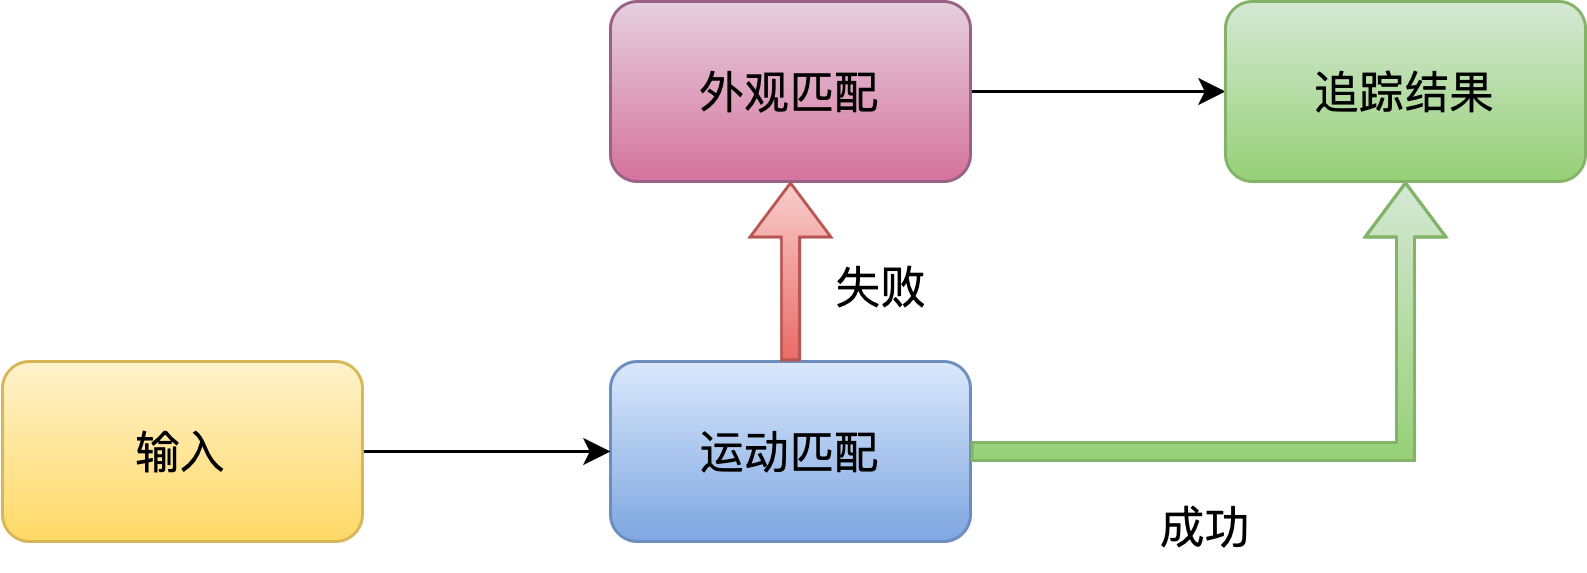

The diagram above was exported from draw.io. Its source (the exported page's mxGraphModel, read from the mxfile embedded in the PNG):
<mxGraphModel dx="946" dy="589" grid="1" gridSize="10" guides="1" tooltips="1" connect="1" arrows="1" fold="1" page="1" pageScale="1" pageWidth="1169" pageHeight="827" math="0" shadow="0">
  <root>
    <mxCell id="0" />
    <mxCell id="1" parent="0" />
    <mxCell id="bRg536u37zmtn5zFv5ZX-33" value="运动匹配" style="rounded=1;whiteSpace=wrap;html=1;fontSize=15;fillColor=#dae8fc;gradientColor=#7ea6e0;strokeColor=#6c8ebf;" vertex="1" parent="1">
      <mxGeometry x="465" y="720" width="120" height="60" as="geometry" />
    </mxCell>
    <mxCell id="bRg536u37zmtn5zFv5ZX-37" style="edgeStyle=orthogonalEdgeStyle;rounded=0;orthogonalLoop=1;jettySize=auto;html=1;exitX=1;exitY=0.5;exitDx=0;exitDy=0;entryX=0;entryY=0.5;entryDx=0;entryDy=0;fontSize=15;" edge="1" parent="1" source="bRg536u37zmtn5zFv5ZX-34" target="bRg536u37zmtn5zFv5ZX-35">
      <mxGeometry relative="1" as="geometry" />
    </mxCell>
    <mxCell id="bRg536u37zmtn5zFv5ZX-34" value="外观匹配" style="rounded=1;whiteSpace=wrap;html=1;fontSize=15;fillColor=#e6d0de;gradientColor=#d5739d;strokeColor=#996185;" vertex="1" parent="1">
      <mxGeometry x="465" y="600" width="120" height="60" as="geometry" />
    </mxCell>
    <mxCell id="bRg536u37zmtn5zFv5ZX-35" value="追踪结果" style="rounded=1;whiteSpace=wrap;html=1;fontSize=15;fillColor=#d5e8d4;gradientColor=#97d077;strokeColor=#82b366;" vertex="1" parent="1">
      <mxGeometry x="670" y="600" width="120" height="60" as="geometry" />
    </mxCell>
    <mxCell id="bRg536u37zmtn5zFv5ZX-40" style="edgeStyle=orthogonalEdgeStyle;rounded=0;orthogonalLoop=1;jettySize=auto;html=1;exitX=1;exitY=0.5;exitDx=0;exitDy=0;entryX=0;entryY=0.5;entryDx=0;entryDy=0;fontSize=15;" edge="1" parent="1" source="bRg536u37zmtn5zFv5ZX-39" target="bRg536u37zmtn5zFv5ZX-33">
      <mxGeometry relative="1" as="geometry" />
    </mxCell>
    <mxCell id="bRg536u37zmtn5zFv5ZX-39" value="输入" style="rounded=1;whiteSpace=wrap;html=1;fontSize=15;fillColor=#fff2cc;gradientColor=#ffd966;strokeColor=#d6b656;" vertex="1" parent="1">
      <mxGeometry x="262.32" y="720" width="120" height="60" as="geometry" />
    </mxCell>
    <mxCell id="bRg536u37zmtn5zFv5ZX-41" value="" style="shape=flexArrow;endArrow=classic;html=1;rounded=0;fontSize=15;exitX=0.5;exitY=0;exitDx=0;exitDy=0;entryX=0.5;entryY=1;entryDx=0;entryDy=0;width=6;endSize=5.67;fillColor=#f8cecc;gradientColor=#ea6b66;strokeColor=#b85450;" edge="1" parent="1" source="bRg536u37zmtn5zFv5ZX-33" target="bRg536u37zmtn5zFv5ZX-34">
      <mxGeometry width="50" height="50" relative="1" as="geometry">
        <mxPoint x="390" y="620" as="sourcePoint" />
        <mxPoint x="440" y="570" as="targetPoint" />
      </mxGeometry>
    </mxCell>
    <mxCell id="bRg536u37zmtn5zFv5ZX-42" value="" style="shape=flexArrow;endArrow=classic;html=1;rounded=0;fontSize=15;exitX=1;exitY=0.5;exitDx=0;exitDy=0;entryX=0.5;entryY=1;entryDx=0;entryDy=0;width=6;endSize=5.67;fillColor=#d5e8d4;gradientColor=#97d077;strokeColor=#82b366;" edge="1" parent="1" source="bRg536u37zmtn5zFv5ZX-33" target="bRg536u37zmtn5zFv5ZX-35">
      <mxGeometry width="50" height="50" relative="1" as="geometry">
        <mxPoint x="535" y="730" as="sourcePoint" />
        <mxPoint x="535" y="670" as="targetPoint" />
        <Array as="points">
          <mxPoint x="730" y="750" />
        </Array>
      </mxGeometry>
    </mxCell>
    <mxCell id="bRg536u37zmtn5zFv5ZX-43" value="成功" style="text;html=1;align=center;verticalAlign=middle;resizable=0;points=[];autosize=1;strokeColor=none;fillColor=none;fontSize=15;" vertex="1" parent="1">
      <mxGeometry x="638" y="760" width="50" height="30" as="geometry" />
    </mxCell>
    <mxCell id="bRg536u37zmtn5zFv5ZX-44" value="失败" style="text;html=1;align=center;verticalAlign=middle;resizable=0;points=[];autosize=1;strokeColor=none;fillColor=none;fontSize=15;" vertex="1" parent="1">
      <mxGeometry x="530" y="680" width="50" height="30" as="geometry" />
    </mxCell>
  </root>
</mxGraphModel>